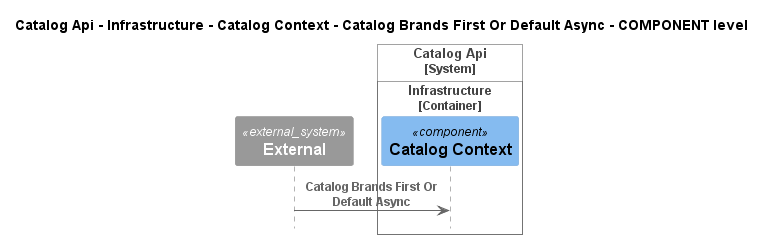

The diagram above was rendered by PlantUML. Its source (embedded in the PNG):
@startuml
!pragma layout smetana
!include ..\..\..\..\..\..\..\..\.c4s\C4_Sequence.puml

title Catalog Api - Infrastructure - Catalog Context - Catalog Brands First Or Default Async - COMPONENT level

System_Ext(C4InterFlow.SoftwareSystems.ExternalSystem, "External", "")

System_Boundary(dotnet.eShop.Architecture.SoftwareSystems.CatalogApi, "Catalog Api")
    
Container_Boundary(dotnet.eShop.Architecture.SoftwareSystems.CatalogApi.Containers.Infrastructure, "Infrastructure")
    Component(dotnet.eShop.Architecture.SoftwareSystems.CatalogApi.Containers.Infrastructure.Components.CatalogContext, "Catalog Context", "", "")
Boundary_End()
Boundary_End()

Rel(C4InterFlow.SoftwareSystems.ExternalSystem, dotnet.eShop.Architecture.SoftwareSystems.CatalogApi.Containers.Infrastructure.Components.CatalogContext, "Catalog Brands First Or Default Async")


@enduml